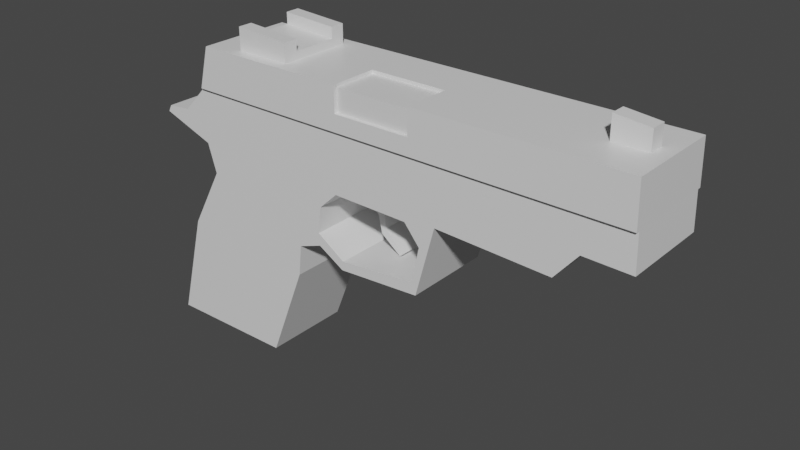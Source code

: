 # Source: pistol.blend  (saved by Blender 2.81.16; exported with 4.5.12 LTS)
import bpy
from mathutils import Matrix  # noqa: F401  (used for matrix-valued properties, if any)

bpy.ops.wm.read_factory_settings(use_empty=True)
scene = bpy.context.scene
scene.name = 'Scene'

# ---- collections
col_collection = bpy.data.collections.new('Collection'); scene.collection.children.link(col_collection)

# ---- materials (node trees are filled in below, after node groups)
mat_material = bpy.data.materials.new('Material')
mat_material.alpha_threshold = 0.0
mat_material.use_transparent_shadow = False
mat_material.line_color = (0.0, 0.0, 0.0, 1.0)

# ---- material node trees
mat_material.use_nodes = True; mat_material.node_tree.nodes.clear()
_N = mat_material.node_tree.nodes; _L = mat_material.node_tree.links
n0 = _N.new('ShaderNodeOutputMaterial'); n0.name = 'Material Output'; n0.location = (300, 300)
n1 = _N.new('ShaderNodeBsdfPrincipled'); n1.name = 'Principled BSDF'; n1.location = (10, 300)
n1.distribution = 'GGX'
n1.subsurface_method = 'BURLEY'
n1.inputs[2].default_value = 0.4
n1.inputs[3].default_value = 1.45
n1.inputs[27].default_value = (0.0, 0.0, 0.0, 1.0)
n1.inputs[28].default_value = 1.0
_L.new(n1.outputs[0], n0.inputs[0])
n0.is_active_output = True

# ---- world
world_world = bpy.data.worlds.new('World'); scene.world = world_world
world_world.use_nodes = True; world_world.node_tree.nodes.clear()
_N = world_world.node_tree.nodes; _L = world_world.node_tree.links
n0 = _N.new('ShaderNodeOutputWorld'); n0.name = 'World Output'; n0.location = (300, 300)
n1 = _N.new('ShaderNodeBackground'); n1.name = 'Background'; n1.location = (10, 300)
n1.inputs[0].default_value = (0.05088, 0.05088, 0.05088, 1.0)
_L.new(n1.outputs[0], n0.inputs[0])
n0.is_active_output = True
world_world.color = (0.05088, 0.05088, 0.05088)
world_world.use_sun_shadow = False
world_world.sun_shadow_jitter_overblur = 0.0

# ---- meshes
me_cube = bpy.data.meshes.new('Cube')
me_cube.from_pydata([(-0.78, -0.4, -0.26), (0.46, -0.4, 0.01), (-1.12, -0.4, -1.13), (-0.29, -0.4, -0.04), (-2.04, -0.4, -0.17), (-0.53, -0.4, 0.1), (-2.3, -0.4, -1.14), (-0.75, -0.4, 0.02), (0.63, -0.4, 0.64), (1.64, -0.4, 0.6), (1.84, -0.4, 0.84), (-1.8, -0.4, 1.15), (-2.04, -0.4, 0.9), (-2.26, -0.4, 0.88), (-1.73, -0.4, 0.39), (-1.81, -0.4, 0.65), (-2.29, -0.4, 0.82), (0.42, -0.4, 0.11), (0.49, -0.4, 0.43), (0.35, -0.4, 0.6), (-0.34, -0.4, 0.61), (-0.51, -0.4, 0.45), (-0.54, -0.4, 0.21), (-0.28, -0.4, 0.04), (2.24, -0.4, 1.15), (-0.53, 0.4, 0.1), (-0.29, 0.4, -0.04), (1.64, 0.4, 0.6), (1.84, 0.4, 0.84), (-0.78, 0.4, -0.26), (-0.75, 0.4, 0.02), (0.46, 0.4, 0.01), (0.63, 0.4, 0.64), (-1.12, 0.4, -1.13), (-2.3, 0.4, -1.14), (-2.04, 0.4, -0.17), (-1.8, 0.4, 1.15), (-2.04, 0.4, 0.9), (-2.26, 0.4, 0.88), (-1.73, 0.4, 0.39), (-1.81, 0.4, 0.65), (-2.29, 0.4, 0.82), (0.42, 0.4, 0.11), (0.49, 0.4, 0.43), (0.35, 0.4, 0.6), (-0.34, 0.4, 0.61), (-0.51, 0.4, 0.45), (-0.54, 0.4, 0.21), (-0.28, 0.4, 0.04), (2.24, 0.4, 1.15), (2.25, -0.4, 0.83), (2.25, 0.4, 0.83), (-0.4, -0.4, 1.2), (-0.4, -0.4, 1.5), (-0.4, -3.725e-08, 1.5), (0.5, -0.4, 1.2), (0.5, -0.4, 1.5), (0.5, -3.725e-08, 1.5), (-0.9, 0.2, 1.6), (-0.9, -0.2, 1.6), (-0.9, -0.2, 1.7), (-0.9, 0.2, 1.7), (-0.9, -0.33, 1.53), (-0.9, -0.33, 1.7), (-0.9, 0.33, 1.53), (-0.9, 0.33, 1.7), (-1.4, 0.2, 1.63), (-1.4, -0.2, 1.63), (-1.4, -0.2, 1.73), (-1.4, 0.2, 1.73), (-1.4, -0.33, 1.53), (-1.4, -0.33, 1.73), (-1.4, 0.33, 1.53), (-1.4, 0.33, 1.73), (1.8, -0.07, 1.53), (1.8, -0.07, 1.73), (1.8, 0.07, 1.53), (1.8, 0.07, 1.73), (2.1, -0.07, 1.53), (2.1, -0.07, 1.7), (2.1, 0.07, 1.53), (2.1, 0.07, 1.7)], [], [(0, 4, 6, 2), (7, 14, 4, 0), (13, 16, 15, 12), (3, 23, 22, 5), (1, 17, 23, 3), (8, 18, 17, 1), (18, 8, 19), (12, 15, 11), (5, 15, 14, 7), (22, 15, 5), (22, 21, 11, 15), (8, 11, 20), (11, 10, 24), (11, 8, 10), (10, 8, 9), (8, 20, 19), (20, 11, 21), (29, 33, 34, 35), (30, 29, 35, 39), (38, 37, 40, 41), (26, 25, 47, 48), (31, 26, 48, 42), (32, 31, 42, 43), (43, 44, 32), (37, 36, 40), (25, 30, 39, 40), (47, 25, 40), (47, 40, 36, 46), (32, 45, 36), (36, 49, 28), (36, 28, 32), (28, 27, 32), (32, 44, 45), (45, 46, 36), (14, 15, 40, 39), (1, 3, 26, 31), (19, 20, 45, 44), (11, 24, 49, 36), (3, 5, 25, 26), (15, 16, 41, 40), (6, 4, 35, 34), (20, 21, 46, 45), (10, 9, 27, 28), (16, 13, 38, 41), (21, 22, 47, 46), (7, 0, 29, 30), (9, 8, 32, 27), (22, 23, 48, 47), (8, 1, 31, 32), (12, 11, 36, 37), (5, 7, 30, 25), (13, 12, 37, 38), (23, 17, 42, 48), (2, 6, 34, 33), (17, 18, 43, 42), (24, 10, 50), (4, 14, 39, 35), (0, 2, 33, 29), (18, 19, 44, 43), (24, 50, 51, 49), (28, 49, 51), (10, 28, 51, 50), (55, 56, 53, 52), (57, 54, 53, 56), (64, 65, 61, 58, 59, 60, 63, 62), (72, 70, 71, 68, 67, 66, 69, 73), (63, 71, 70, 62), (65, 73, 69, 61), (61, 69, 66, 58), (58, 66, 67, 59), (60, 68, 71, 63), (64, 72, 73, 65), (59, 67, 68, 60), (74, 75, 77, 76), (76, 77, 81, 80), (80, 81, 79, 78), (78, 79, 75, 74), (81, 77, 75, 79)])
_uv = me_cube.uv_layers.new(name='UVMap')
_uv.uv.foreach_set('vector', [0.625, 0.5, 0.875, 0.5, 0.875, 0.75, 0.625, 0.75, 0.0, 0.0, 0.0, 0.0, 0.875, 0.5, 0.625, 0.5, 0.0, 0.0, 0.0, 0.0, 0.0, 0.0, 0.0, 0.0, 0.0, 0.0, 0.0, 0.0, 0.0, 0.0, 0.0, 0.0, 0.0, 0.0, 0.0, 0.0, 0.0, 0.0, 0.0, 0.0, 0.0, 0.0, 0.0, 0.0, 0.0, 0.0, 0.0, 0.0, 0.0, 0.0, 0.0, 0.0, 0.0, 0.0, 0.0, 0.0, 0.0, 0.0, 0.0, 0.0, 0.0, 0.0, 0.0, 0.0, 0.0, 0.0, 0.0, 0.0, 0.0, 0.0, 0.0, 0.0, 0.0, 0.0, 0.0, 0.0, 0.0, 0.0, 0.0, 0.0, 0.0, 0.0, 0.0, 0.0, 0.0, 0.0, 0.0, 0.0, 0.0, 0.0, 0.0, 0.0, 0.0, 0.0, 0.0, 0.0, 0.0, 0.0, 0.0, 0.0, 0.0, 0.0, 0.0, 0.0, 0.0, 0.0, 0.0, 0.0, 0.0, 0.0, 0.0, 0.0, 0.0, 0.0, 0.0, 0.0, 0.0, 0.0, 0.625, 0.5, 0.625, 0.75, 0.875, 0.75, 0.875, 0.5, 0.0, 0.0, 0.625, 0.5, 0.875, 0.5, 0.0, 0.0, 0.0, 0.0, 0.0, 0.0, 0.0, 0.0, 0.0, 0.0, 0.0, 0.0, 0.0, 0.0, 0.0, 0.0, 0.0, 0.0, 0.0, 0.0, 0.0, 0.0, 0.0, 0.0, 0.0, 0.0, 0.0, 0.0, 0.0, 0.0, 0.0, 0.0, 0.0, 0.0, 0.0, 0.0, 0.0, 0.0, 0.0, 0.0, 0.0, 0.0, 0.0, 0.0, 0.0, 0.0, 0.0, 0.0, 0.0, 0.0, 0.0, 0.0, 0.0, 0.0, 0.0, 0.0, 0.0, 0.0, 0.0, 0.0, 0.0, 0.0, 0.0, 0.0, 0.0, 0.0, 0.0, 0.0, 0.0, 0.0, 0.0, 0.0, 0.0, 0.0, 0.0, 0.0, 0.0, 0.0, 0.0, 0.0, 0.0, 0.0, 0.0, 0.0, 0.0, 0.0, 0.0, 0.0, 0.0, 0.0, 0.0, 0.0, 0.0, 0.0, 0.0, 0.0, 0.0, 0.0, 0.0, 0.0, 0.0, 0.0, 0.0, 0.0, 0.0, 0.0, 0.0, 0.0, 0.0, 0.0, 0.0, 0.0, 0.0, 0.0, 0.0, 0.0, 0.0, 0.0, 0.0, 0.0, 0.0, 0.0, 0.0, 0.0, 0.0, 0.0, 0.0, 0.0, 0.0, 0.0, 0.0, 0.0, 0.0, 0.0, 0.0, 0.0, 0.0, 0.0, 0.0, 0.0, 0.0, 0.0, 0.0, 0.0, 0.0, 0.0, 0.0, 0.0, 0.0, 0.0, 0.0, 0.0, 0.875, 0.75, 0.875, 0.5, 0.875, 0.5, 0.875, 0.75, 0.0, 0.0, 0.0, 0.0, 0.0, 0.0, 0.0, 0.0, 0.0, 0.0, 0.0, 0.0, 0.0, 0.0, 0.0, 0.0, 0.0, 0.0, 0.0, 0.0, 0.0, 0.0, 0.0, 0.0, 0.0, 0.0, 0.0, 0.0, 0.0, 0.0, 0.0, 0.0, 0.0, 0.0, 0.625, 0.5, 0.625, 0.5, 0.0, 0.0, 0.0, 0.0, 0.0, 0.0, 0.0, 0.0, 0.0, 0.0, 0.0, 0.0, 0.0, 0.0, 0.0, 0.0, 0.0, 0.0, 0.0, 0.0, 0.0, 0.0, 0.0, 0.0, 0.0, 0.0, 0.0, 0.0, 0.0, 0.0, 0.0, 0.0, 0.0, 0.0, 0.0, 0.0, 0.0, 0.0, 0.0, 0.0, 0.0, 0.0, 0.0, 0.0, 0.0, 0.0, 0.0, 0.0, 0.0, 0.0, 0.0, 0.0, 0.0, 0.0, 0.0, 0.0, 0.0, 0.0, 0.625, 0.75, 0.875, 0.75, 0.875, 0.75, 0.625, 0.75, 0.0, 0.0, 0.0, 0.0, 0.0, 0.0, 0.0, 0.0, 0.0, 0.0, 0.0, 0.0, 0.0, 0.0, 0.875, 0.5, 0.0, 0.0, 0.0, 0.0, 0.875, 0.5, 0.625, 0.5, 0.625, 0.75, 0.625, 0.75, 0.625, 0.5, 0.0, 0.0, 0.0, 0.0, 0.0, 0.0, 0.0, 0.0, 0.0, 0.0, 0.0, 0.0, 0.0, 0.0, 0.0, 0.0, 0.0, 0.0, 0.0, 0.0, 0.0, 0.0, 0.0, 0.0, 0.0, 0.0, 0.0, 0.0, 0.0, 0.0, 0.375, 0.75, 0.625, 0.75, 0.625, 1.0, 0.375, 1.0, 0.625, 0.5, 0.875, 0.5, 0.875, 0.75, 0.625, 0.75, 0.375, 0.5, 0.625, 0.5, 0.625, 0.5458, 0.5444, 0.5458, 0.533, 0.7058, 0.625, 0.7036, 0.625, 0.75, 0.375, 0.75, 0.375, 0.5, 0.375, 0.75, 0.625, 0.75, 0.625, 0.7036, 0.533, 0.7058, 0.5444, 0.5458, 0.625, 0.5458, 0.625, 0.5, 0.625, 0.75, 0.625, 0.75, 0.375, 0.75, 0.375, 0.75, 0.625, 0.5, 0.625, 0.5, 0.625, 0.5458, 0.625, 0.5458, 0.625, 0.5458, 0.625, 0.5458, 0.5444, 0.5458, 0.5444, 0.5458, 0.5444, 0.5458, 0.5444, 0.5458, 0.533, 0.7058, 0.533, 0.7058, 0.625, 0.7036, 0.625, 0.7036, 0.625, 0.75, 0.625, 0.75, 0.375, 0.5, 0.375, 0.5, 0.625, 0.5, 0.625, 0.5, 0.533, 0.7058, 0.533, 0.7058, 0.625, 0.7036, 0.625, 0.7036, 0.375, 0.0, 0.625, 0.0, 0.625, 0.25, 0.375, 0.25, 0.375, 0.25, 0.625, 0.25, 0.625, 0.5, 0.375, 0.5, 0.375, 0.5, 0.625, 0.5, 0.625, 0.75, 0.375, 0.75, 0.375, 0.75, 0.625, 0.75, 0.625, 1.0, 0.375, 1.0, 0.625, 0.5, 0.875, 0.5, 0.875, 0.75, 0.625, 0.75])
me_cube.materials.append(mat_material)
me_cube.use_remesh_preserve_volume = False
me_cube.use_remesh_preserve_attributes = False
me_cube.use_mirror_vertex_groups = False
me_cube.update()
me_cube_001 = bpy.data.meshes.new('Cube.001')
me_cube_001.from_pydata([(-0.04346, 0.09172, -0.09172), (-0.04346, -0.09172, -0.09172), (-0.09477, 0.09172, 0.03372), (-0.09477, -0.09172, 0.03372), (0.04346, 0.09172, -0.09172), (0.04346, -0.09172, -0.09172), (0.08867, 0.09172, 0.03372), (0.08867, -0.09172, 0.03372), (0.02481, 0.09172, -0.3754), (0.02481, -0.09172, -0.3754), (0.06372, 0.09172, -0.3179), (0.06372, -0.09172, -0.3179), (0.2082, 0.09172, -0.5158), (0.2082, -0.09172, -0.5158), (0.2346, 0.09172, -0.4956), (0.2346, -0.09172, -0.4956)], [], [(0, 1, 3, 2), (2, 3, 7, 6), (6, 7, 5, 4), (5, 1, 9, 11), (2, 6, 4, 0), (7, 3, 1, 5), (11, 9, 13, 15), (4, 5, 11, 10), (1, 0, 8, 9), (0, 4, 10, 8), (14, 15, 13, 12), (10, 11, 15, 14), (8, 10, 14, 12), (9, 8, 12, 13)])
_uv = me_cube_001.uv_layers.new(name='UVMap')
_uv.uv.foreach_set('vector', [0.375, 0.0, 0.625, 0.0, 0.625, 0.25, 0.375, 0.25, 0.375, 0.25, 0.625, 0.25, 0.625, 0.5, 0.375, 0.5, 0.375, 0.5, 0.625, 0.5, 0.625, 0.75, 0.375, 0.75, 0.625, 0.75, 0.875, 0.75, 0.875, 0.75, 0.625, 0.75, 0.125, 0.5, 0.375, 0.5, 0.375, 0.75, 0.125, 0.75, 0.625, 0.5, 0.875, 0.5, 0.875, 0.75, 0.625, 0.75, 0.625, 0.75, 0.875, 0.75, 0.875, 0.75, 0.625, 0.75, 0.375, 0.75, 0.625, 0.75, 0.625, 0.75, 0.375, 0.75, 0.625, 0.0, 0.375, 0.0, 0.375, 0.0, 0.625, 0.0, 0.125, 0.75, 0.375, 0.75, 0.375, 0.75, 0.125, 0.75, 0.375, 0.75, 0.625, 0.75, 0.625, 1.0, 0.375, 1.0, 0.375, 0.75, 0.625, 0.75, 0.625, 0.75, 0.375, 0.75, 0.125, 0.75, 0.375, 0.75, 0.375, 0.75, 0.125, 0.75, 0.625, 0.0, 0.375, 0.0, 0.375, 0.0, 0.625, 0.0])
me_cube_001.use_remesh_fix_poles = True
me_cube_001.use_remesh_preserve_attributes = False
me_cube_001.use_mirror_vertex_groups = False
me_cube_001.update()
me_cube_002 = bpy.data.meshes.new('Cube.002')
me_cube_002.from_pydata([(-0.3, 0.0, 1.3), (0.4, 0.0, 1.3), (2.23, -0.4047, 1.53), (-1.7, -0.4047, 1.53), (-1.8, -0.4047, 1.15), (2.24, -0.4047, 1.15), (2.23, 0.4047, 1.53), (-1.7, 0.4047, 1.53), (-1.8, 0.4047, 1.15), (2.24, 0.4047, 1.15), (0.4, -0.4047, 1.3), (-0.3, -0.4047, 1.3), (-0.3, 0.0, 1.53), (-0.3, -0.4047, 1.53), (0.4, 0.0, 1.53), (0.4, -0.4047, 1.53)], [], [(0, 1, 14, 12), (1, 10, 15, 14), (0, 11, 10, 1), (6, 9, 7), (9, 8, 7), (5, 4, 8, 9), (14, 6, 7), (4, 3, 7, 8), (2, 5, 9, 6), (11, 0, 12, 13), (5, 2, 15), (10, 11, 4), (3, 4, 11), (11, 13, 3), (5, 15, 10), (5, 10, 4), (7, 3, 12), (3, 13, 12), (15, 2, 14), (2, 6, 14), (7, 12, 14)])
_uv = me_cube_002.uv_layers.new(name='UVMap')
_uv.uv.foreach_set('vector', [0.375, 0.25, 0.375, 0.5, 0.49, 0.5, 0.49, 0.25, 0.375, 0.5, 0.375, 0.7123, 0.49, 0.715, 0.49, 0.5, 0.125, 0.5, 0.125, 0.7132, 0.375, 0.7123, 0.375, 0.5, 0.0, 0.0, 0.0, 0.0, 0.0, 0.0, 0.0, 0.0, 0.0, 0.0, 0.0, 0.0, 0.0, 0.0, 0.0, 0.0, 0.0, 0.0, 0.0, 0.0, 0.0, 0.0, 0.0, 0.0, 0.0, 0.0, 0.0, 0.0, 0.0, 0.0, 0.0, 0.0, 0.0, 0.0, 0.0, 0.0, 0.0, 0.0, 0.0, 0.0, 0.0, 0.0, 0.375, 0.03681, 0.375, 0.25, 0.49, 0.25, 0.4225, 0.03678, 0.0, 0.0, 0.0, 0.0, 0.0, 0.0, 0.0, 0.0, 0.0, 0.0, 0.0, 0.0, 0.0, 0.0, 0.0, 0.0, 0.0, 0.0, 0.0, 0.0, 0.0, 0.0, 0.0, 0.0, 0.0, 0.0, 0.0, 0.0, 0.0, 0.0, 0.0, 0.0, 0.0, 0.0, 0.0, 0.0, 0.0, 0.0, 0.0, 0.0, 0.0, 0.0, 0.0, 0.0, 0.0, 0.0, 0.0, 0.0, 0.0, 0.0, 0.0, 0.0, 0.0, 0.0, 0.0, 0.0, 0.0, 0.0, 0.0, 0.0, 0.0, 0.0, 0.0, 0.0, 0.0, 0.0])
me_cube_002.materials.append(mat_material)
me_cube_002.use_remesh_preserve_volume = False
me_cube_002.use_remesh_preserve_attributes = False
me_cube_002.use_mirror_vertex_groups = False
me_cube_002.update()

# ---- objects
ob_pistol_base = bpy.data.objects.new('pistol_base', me_cube)
ob_pistol_trigger = bpy.data.objects.new('pistol_trigger', me_cube_001)
ob_pistol_top = bpy.data.objects.new('pistol_top', me_cube_002)

# ---- transforms, parenting, visibility, modifiers, constraints
ob_pistol_base.location = (0.0, 0.0, 0.0)
ob_pistol_base.lock_rotations_4d = False
ob_pistol_base.empty_display_type = 'ARROWS'
ob_pistol_base.lineart.crease_threshold = 0.0
ob_pistol_trigger.location = (-0.15, 0.0, 0.6)
ob_pistol_trigger.scale = (1.0, 1.09, 1.0)
ob_pistol_trigger.lineart.crease_threshold = 0.0
ob_pistol_top.location = (0.0, 0.0, 0.0)
ob_pistol_top.scale = (1.0, 1.062, 1.0)
ob_pistol_top.lock_rotations_4d = False
ob_pistol_top.empty_display_type = 'ARROWS'
ob_pistol_top.lineart.crease_threshold = 0.0

# ---- collection membership
col_collection.objects.link(ob_pistol_base)
col_collection.objects.link(ob_pistol_trigger)
col_collection.objects.link(ob_pistol_top)

# ---- scene / render settings (as saved in the file)
scene.frame_start = 1; scene.frame_end = 250; scene.frame_set(1)
scene.render.engine = 'BLENDER_EEVEE_NEXT'
scene.cycles.use_denoising = False
scene.cycles.samples = 128
scene.cycles.sampling_pattern = 'TABULATED_SOBOL'
scene.cycles.use_adaptive_sampling = False
scene.cycles.use_light_tree = False
scene.view_settings.view_transform = 'Filmic'
bpy.context.view_layer.update()

# ---- added for rendering (the .blend has no active camera and no usable light): camera, sun
cam_auto = bpy.data.cameras.new('AutoCamera')
cam_auto.lens = 50.0
cam_auto.sensor_width = 36.0
cam_auto.clip_end = 1000.0
ob_auto_camera = bpy.data.objects.new('AutoCamera', cam_auto)
scene.collection.objects.link(ob_auto_camera)
ob_auto_camera.location = (5.01548, -6.04857, 4.32738)
ob_auto_camera.rotation_euler = (1.09748, -7.21219e-08, 0.694738)
scene.camera = ob_auto_camera
light_auto_sun = bpy.data.lights.new('AutoSun', 'SUN')
light_auto_sun.energy = 3.0
light_auto_sun.angle = 0.0523599
ob_auto_sun = bpy.data.objects.new('AutoSun', light_auto_sun)
scene.collection.objects.link(ob_auto_sun)
ob_auto_sun.rotation_euler = (0.872665, 0.174533, 0.523599)
bpy.context.view_layer.update()
